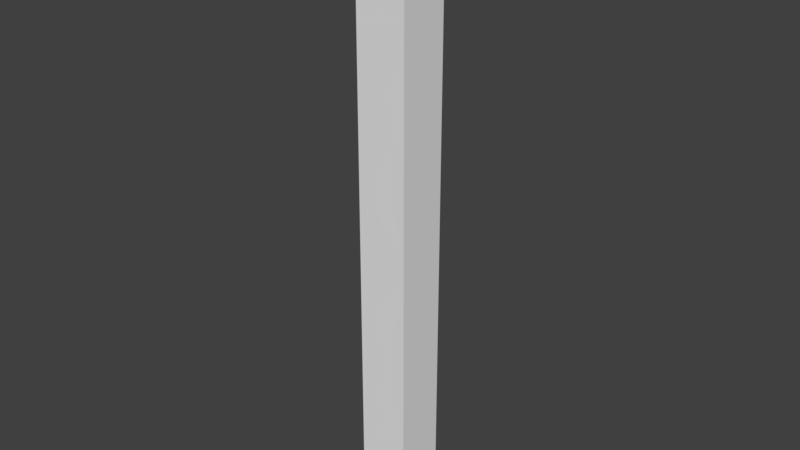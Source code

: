 # Source: SM_Pillar_3x0.25x0.25.blend  (saved by Blender 2.79.0; exported with 4.5.12 LTS)
import bpy
from mathutils import Matrix  # noqa: F401  (used for matrix-valued properties, if any)

bpy.ops.wm.read_factory_settings(use_empty=True)
scene = bpy.context.scene
scene.name = 'Scene'

# ---- collections
col_collection_1 = bpy.data.collections.new('Collection 1'); scene.collection.children.link(col_collection_1)

# ---- world
world_world = bpy.data.worlds.new('World'); scene.world = world_world
world_world.color = (0.05088, 0.05088, 0.05088)
world_world.use_sun_shadow = False
world_world.sun_shadow_jitter_overblur = 0.0
world_world.cycles.sampling_method = 'MANUAL'

# ---- meshes
me_vert = bpy.data.meshes.new('Vert')
me_vert.from_pydata([(0.0, 0.0, 0.0), (0.0, 0.25, 0.0), (0.25, 0.25, 0.0), (0.25, 0.0, 0.0), (0.0, 0.0, 3.0), (0.0, 0.25, 3.0), (0.25, 0.25, 3.0), (0.25, 0.0, 3.0)], [], [(1, 2, 3, 0), (5, 4, 7, 6), (0, 4, 5, 1), (3, 7, 4, 0), (1, 5, 6, 2), (2, 6, 7, 3)])
me_vert.use_remesh_preserve_volume = False
me_vert.use_remesh_preserve_attributes = False
me_vert.use_mirror_vertex_groups = False
me_vert.update()

# ---- objects
ob_sm_pillar_3x0_25x0_25 = bpy.data.objects.new('SM_Pillar_3x0.25x0.25', me_vert)

# ---- transforms, parenting, visibility, modifiers, constraints
ob_sm_pillar_3x0_25x0_25.location = (0.0, 0.0, 0.0)
ob_sm_pillar_3x0_25x0_25.lineart.crease_threshold = 0.0

# ---- collection membership
col_collection_1.objects.link(ob_sm_pillar_3x0_25x0_25)

# ---- scene / render settings (as saved in the file)
scene.frame_start = 1; scene.frame_end = 250; scene.frame_set(1)
scene.render.engine = 'BLENDER_EEVEE_NEXT'
scene.render.resolution_percentage = 50
scene.render.dither_intensity = 0.0
scene.cycles.use_denoising = False
scene.cycles.samples = 128
scene.cycles.sampling_pattern = 'TABULATED_SOBOL'
scene.cycles.use_adaptive_sampling = False
scene.cycles.use_light_tree = False
scene.cycles.blur_glossy = 0.0
scene.cycles.sample_clamp_indirect = 0.0
scene.view_settings.view_transform = 'Standard'
bpy.context.view_layer.update()

# ---- added for rendering (the .blend has no active camera and no usable light): camera, sun
cam_auto = bpy.data.cameras.new('AutoCamera')
cam_auto.lens = 50.0
cam_auto.sensor_width = 36.0
cam_auto.clip_end = 1000.0
ob_auto_camera = bpy.data.objects.new('AutoCamera', cam_auto)
scene.collection.objects.link(ob_auto_camera)
ob_auto_camera.location = (2.91988, -3.22886, 3.73591)
ob_auto_camera.rotation_euler = (1.09748, -7.21219e-08, 0.694738)
scene.camera = ob_auto_camera
light_auto_sun = bpy.data.lights.new('AutoSun', 'SUN')
light_auto_sun.energy = 3.0
light_auto_sun.angle = 0.0523599
ob_auto_sun = bpy.data.objects.new('AutoSun', light_auto_sun)
scene.collection.objects.link(ob_auto_sun)
ob_auto_sun.rotation_euler = (0.872665, 0.174533, 0.523599)
bpy.context.view_layer.update()
